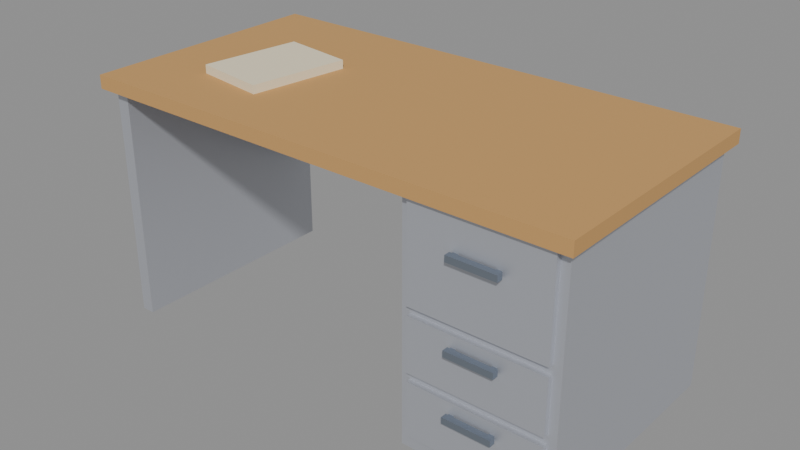 # Source: office-desk.blend  (saved by Blender 5.2.44; exported with 4.5.12 LTS)
import bpy
from mathutils import Matrix  # noqa: F401  (used for matrix-valued properties, if any)

bpy.ops.wm.read_factory_settings(use_empty=True)
scene = bpy.context.scene
scene.name = 'Scene'

# ---- collections
col_office_desk = bpy.data.collections.new('Office desk'); scene.collection.children.link(col_office_desk)

# ---- materials (node trees are filled in below, after node groups)
mat_light_wood = bpy.data.materials.new('Light wood')
mat_light_wood.diffuse_color = (0.5776, 0.3231, 0.1119, 1.0)
mat_light_wood.roughness = 0.8
mat_hull = bpy.data.materials.new('Hull')
mat_hull.diffuse_color = (0.5841, 0.6038, 0.6584, 1.0)
mat_hull.metallic = 0.6
mat_dark_hull = bpy.data.materials.new('Dark hull')
mat_dark_hull.diffuse_color = (0.1022, 0.117, 0.162, 1.0)
mat_dark_hull.metallic = 0.6
mat_steel = bpy.data.materials.new('Steel')
mat_steel.diffuse_color = (0.402, 0.4621, 0.5457, 1.0)
mat_steel.roughness = 0.3
mat_steel.metallic = 1.0
mat_paper = bpy.data.materials.new('Paper')
mat_paper.diffuse_color = (0.8632, 0.7682, 0.552, 1.0)
mat_paper.roughness = 1.0

# ---- material node trees
mat_light_wood.use_nodes = True; mat_light_wood.node_tree.nodes.clear()
_N = mat_light_wood.node_tree.nodes; _L = mat_light_wood.node_tree.links
n0 = _N.new('ShaderNodeBsdfPrincipled'); n0.name = 'Principled BSDF'; n0.location = (-200, 100)
n0.inputs[0].default_value = (0.5776, 0.3231, 0.1119, 1.0)
n0.inputs[2].default_value = 0.8
n0.inputs[10].default_value = 0.005
n1 = _N.new('ShaderNodeOutputMaterial'); n1.name = 'Material Output'; n1.location = (200, 100)
_L.new(n0.outputs[0], n1.inputs[0])
n1.is_active_output = True
mat_hull.use_nodes = True; mat_hull.node_tree.nodes.clear()
_N = mat_hull.node_tree.nodes; _L = mat_hull.node_tree.links
n0 = _N.new('ShaderNodeBsdfPrincipled'); n0.name = 'Principled BSDF'; n0.location = (-200, 100)
n0.inputs[0].default_value = (0.5841, 0.6038, 0.6584, 1.0)
n0.inputs[1].default_value = 0.6
n0.inputs[2].default_value = 0.4
n0.inputs[10].default_value = 0.005
n1 = _N.new('ShaderNodeOutputMaterial'); n1.name = 'Material Output'; n1.location = (200, 100)
_L.new(n0.outputs[0], n1.inputs[0])
n1.is_active_output = True
mat_dark_hull.use_nodes = True; mat_dark_hull.node_tree.nodes.clear()
_N = mat_dark_hull.node_tree.nodes; _L = mat_dark_hull.node_tree.links
n0 = _N.new('ShaderNodeBsdfPrincipled'); n0.name = 'Principled BSDF'; n0.location = (-200, 100)
n0.inputs[0].default_value = (0.1022, 0.117, 0.162, 1.0)
n0.inputs[1].default_value = 0.6
n0.inputs[2].default_value = 0.4
n0.inputs[10].default_value = 0.005
n1 = _N.new('ShaderNodeOutputMaterial'); n1.name = 'Material Output'; n1.location = (200, 100)
_L.new(n0.outputs[0], n1.inputs[0])
n1.is_active_output = True
mat_steel.use_nodes = True; mat_steel.node_tree.nodes.clear()
_N = mat_steel.node_tree.nodes; _L = mat_steel.node_tree.links
n0 = _N.new('ShaderNodeBsdfPrincipled'); n0.name = 'Principled BSDF'; n0.location = (-200, 100)
n0.inputs[0].default_value = (0.402, 0.4621, 0.5457, 1.0)
n0.inputs[1].default_value = 1.0
n0.inputs[2].default_value = 0.3
n0.inputs[10].default_value = 0.005
n1 = _N.new('ShaderNodeOutputMaterial'); n1.name = 'Material Output'; n1.location = (200, 100)
_L.new(n0.outputs[0], n1.inputs[0])
n1.is_active_output = True
mat_paper.use_nodes = True; mat_paper.node_tree.nodes.clear()
_N = mat_paper.node_tree.nodes; _L = mat_paper.node_tree.links
n0 = _N.new('ShaderNodeBsdfPrincipled'); n0.name = 'Principled BSDF'; n0.location = (-200, 100)
n0.inputs[0].default_value = (0.8632, 0.7682, 0.552, 1.0)
n0.inputs[2].default_value = 1.0
n0.inputs[10].default_value = 0.005
n1 = _N.new('ShaderNodeOutputMaterial'); n1.name = 'Material Output'; n1.location = (200, 100)
_L.new(n0.outputs[0], n1.inputs[0])
n1.is_active_output = True

# ---- meshes
me_desk_top = bpy.data.meshes.new('Desk top')
me_desk_top.from_pydata([(-0.75, -0.375, 0.7), (0.75, -0.375, 0.7), (0.75, 0.375, 0.7), (-0.75, 0.375, 0.7), (-0.75, -0.375, 0.74), (0.75, -0.375, 0.74), (0.75, 0.375, 0.74), (-0.75, 0.375, 0.74)], [], [(0, 3, 2, 1), (4, 5, 6, 7), (0, 1, 5, 4), (1, 2, 6, 5), (2, 3, 7, 6), (3, 0, 4, 7)])
me_desk_top.materials.append(mat_light_wood)
me_desk_top.update()
me_desk_pedestal = bpy.data.meshes.new('Desk pedestal')
me_desk_pedestal.from_pydata([(0.29, -0.345, 0.0), (0.73, -0.345, 0.0), (0.73, 0.345, 0.0), (0.29, 0.345, 0.0), (0.29, -0.345, 0.7), (0.73, -0.345, 0.7), (0.73, 0.345, 0.7), (0.29, 0.345, 0.7)], [], [(0, 3, 2, 1), (4, 5, 6, 7), (0, 1, 5, 4), (1, 2, 6, 5), (2, 3, 7, 6), (3, 0, 4, 7)])
me_desk_pedestal.materials.append(mat_hull)
me_desk_pedestal.update()
me_desk_panel_leg = bpy.data.meshes.new('Desk panel leg')
me_desk_panel_leg.from_pydata([(-0.72, -0.345, 0.0), (-0.68, -0.345, 0.0), (-0.68, 0.345, 0.0), (-0.72, 0.345, 0.0), (-0.72, -0.345, 0.7), (-0.68, -0.345, 0.7), (-0.68, 0.345, 0.7), (-0.72, 0.345, 0.7)], [], [(0, 3, 2, 1), (4, 5, 6, 7), (0, 1, 5, 4), (1, 2, 6, 5), (2, 3, 7, 6), (3, 0, 4, 7)])
me_desk_panel_leg.materials.append(mat_hull)
me_desk_panel_leg.update()
me_desk_modesty_panel = bpy.data.meshes.new('Desk modesty panel')
me_desk_modesty_panel.from_pydata([(-0.7, 0.305, 0.3), (0.2, 0.305, 0.3), (0.2, 0.325, 0.3), (-0.7, 0.325, 0.3), (-0.7, 0.305, 0.69), (0.2, 0.305, 0.69), (0.2, 0.325, 0.69), (-0.7, 0.325, 0.69)], [], [(0, 3, 2, 1), (4, 5, 6, 7), (0, 1, 5, 4), (1, 2, 6, 5), (2, 3, 7, 6), (3, 0, 4, 7)])
me_desk_modesty_panel.materials.append(mat_dark_hull)
me_desk_modesty_panel.update()
me_desk_drawers = bpy.data.meshes.new('Desk drawers')
me_desk_drawers.from_pydata([(0.315, -0.36, 0.045), (0.705, -0.36, 0.045), (0.705, -0.33, 0.045), (0.315, -0.33, 0.045), (0.315, -0.36, 0.205), (0.705, -0.36, 0.205), (0.705, -0.33, 0.205), (0.315, -0.33, 0.205), (0.315, -0.36, 0.23), (0.705, -0.36, 0.23), (0.705, -0.33, 0.23), (0.315, -0.33, 0.23), (0.315, -0.36, 0.39), (0.705, -0.36, 0.39), (0.705, -0.33, 0.39), (0.315, -0.33, 0.39), (0.315, -0.36, 0.415), (0.705, -0.36, 0.415), (0.705, -0.33, 0.415), (0.315, -0.33, 0.415), (0.315, -0.36, 0.695), (0.705, -0.36, 0.695), (0.705, -0.33, 0.695), (0.315, -0.33, 0.695)], [], [(0, 3, 2, 1), (4, 5, 6, 7), (0, 1, 5, 4), (1, 2, 6, 5), (2, 3, 7, 6), (3, 0, 4, 7), (8, 11, 10, 9), (12, 13, 14, 15), (8, 9, 13, 12), (9, 10, 14, 13), (10, 11, 15, 14), (11, 8, 12, 15), (16, 19, 18, 17), (20, 21, 22, 23), (16, 17, 21, 20), (17, 18, 22, 21), (18, 19, 23, 22), (19, 16, 20, 23)])
me_desk_drawers.materials.append(mat_hull)
me_desk_drawers.update()
me_desk_handles = bpy.data.meshes.new('Desk handles')
me_desk_handles.from_pydata([(0.44, -0.384, 0.156), (0.58, -0.384, 0.156), (0.58, -0.366, 0.156), (0.44, -0.366, 0.156), (0.44, -0.384, 0.174), (0.58, -0.384, 0.174), (0.58, -0.366, 0.174), (0.44, -0.366, 0.174), (0.445, -0.373, 0.158), (0.459, -0.373, 0.158), (0.459, -0.341, 0.158), (0.445, -0.341, 0.158), (0.445, -0.373, 0.172), (0.459, -0.373, 0.172), (0.459, -0.341, 0.172), (0.445, -0.341, 0.172), (0.561, -0.373, 0.158), (0.575, -0.373, 0.158), (0.575, -0.341, 0.158), (0.561, -0.341, 0.158), (0.561, -0.373, 0.172), (0.575, -0.373, 0.172), (0.575, -0.341, 0.172), (0.561, -0.341, 0.172), (0.44, -0.384, 0.341), (0.58, -0.384, 0.341), (0.58, -0.366, 0.341), (0.44, -0.366, 0.341), (0.44, -0.384, 0.359), (0.58, -0.384, 0.359), (0.58, -0.366, 0.359), (0.44, -0.366, 0.359), (0.445, -0.373, 0.343), (0.459, -0.373, 0.343), (0.459, -0.341, 0.343), (0.445, -0.341, 0.343), (0.445, -0.373, 0.357), (0.459, -0.373, 0.357), (0.459, -0.341, 0.357), (0.445, -0.341, 0.357), (0.561, -0.373, 0.343), (0.575, -0.373, 0.343), (0.575, -0.341, 0.343), (0.561, -0.341, 0.343), (0.561, -0.373, 0.357), (0.575, -0.373, 0.357), (0.575, -0.341, 0.357), (0.561, -0.341, 0.357), (0.44, -0.384, 0.586), (0.58, -0.384, 0.586), (0.58, -0.366, 0.586), (0.44, -0.366, 0.586), (0.44, -0.384, 0.604), (0.58, -0.384, 0.604), (0.58, -0.366, 0.604), (0.44, -0.366, 0.604), (0.445, -0.373, 0.588), (0.459, -0.373, 0.588), (0.459, -0.341, 0.588), (0.445, -0.341, 0.588), (0.445, -0.373, 0.602), (0.459, -0.373, 0.602), (0.459, -0.341, 0.602), (0.445, -0.341, 0.602), (0.561, -0.373, 0.588), (0.575, -0.373, 0.588), (0.575, -0.341, 0.588), (0.561, -0.341, 0.588), (0.561, -0.373, 0.602), (0.575, -0.373, 0.602), (0.575, -0.341, 0.602), (0.561, -0.341, 0.602)], [], [(0, 3, 2, 1), (4, 5, 6, 7), (0, 1, 5, 4), (1, 2, 6, 5), (2, 3, 7, 6), (3, 0, 4, 7), (8, 11, 10, 9), (12, 13, 14, 15), (8, 9, 13, 12), (9, 10, 14, 13), (10, 11, 15, 14), (11, 8, 12, 15), (16, 19, 18, 17), (20, 21, 22, 23), (16, 17, 21, 20), (17, 18, 22, 21), (18, 19, 23, 22), (19, 16, 20, 23), (24, 27, 26, 25), (28, 29, 30, 31), (24, 25, 29, 28), (25, 26, 30, 29), (26, 27, 31, 30), (27, 24, 28, 31), (32, 35, 34, 33), (36, 37, 38, 39), (32, 33, 37, 36), (33, 34, 38, 37), (34, 35, 39, 38), (35, 32, 36, 39), (40, 43, 42, 41), (44, 45, 46, 47), (40, 41, 45, 44), (41, 42, 46, 45), (42, 43, 47, 46), (43, 40, 44, 47), (48, 51, 50, 49), (52, 53, 54, 55), (48, 49, 53, 52), (49, 50, 54, 53), (50, 51, 55, 54), (51, 48, 52, 55), (56, 59, 58, 57), (60, 61, 62, 63), (56, 57, 61, 60), (57, 58, 62, 61), (58, 59, 63, 62), (59, 56, 60, 63), (64, 67, 66, 65), (68, 69, 70, 71), (64, 65, 69, 68), (65, 66, 70, 69), (66, 67, 71, 70), (67, 64, 68, 71)])
me_desk_handles.materials.append(mat_steel)
me_desk_handles.update()
me_desk_papers = bpy.data.meshes.new('Desk papers')
me_desk_papers.from_pydata([(-0.5368, -0.1827, 0.74), (-0.3189, -0.2134, 0.74), (-0.2772, 0.08372, 0.74), (-0.495, 0.1143, 0.74), (-0.5368, -0.1827, 0.765), (-0.3189, -0.2134, 0.765), (-0.2772, 0.08372, 0.765), (-0.495, 0.1143, 0.765)], [], [(0, 3, 2, 1), (4, 5, 6, 7), (0, 1, 5, 4), (1, 2, 6, 5), (2, 3, 7, 6), (3, 0, 4, 7)])
me_desk_papers.materials.append(mat_paper)
me_desk_papers.update()

# ---- objects
ob_desk_top = bpy.data.objects.new('Desk top', me_desk_top)
ob_desk_pedestal = bpy.data.objects.new('Desk pedestal', me_desk_pedestal)
ob_desk_panel_leg = bpy.data.objects.new('Desk panel leg', me_desk_panel_leg)
ob_desk_modesty_panel = bpy.data.objects.new('Desk modesty panel', me_desk_modesty_panel)
ob_desk_drawers = bpy.data.objects.new('Desk drawers', me_desk_drawers)
ob_desk_handles = bpy.data.objects.new('Desk handles', me_desk_handles)
ob_desk_papers = bpy.data.objects.new('Desk papers', me_desk_papers)

# ---- transforms, parenting, visibility, modifiers, constraints
ob_desk_top.location = (0.0, 0.0, 0.0)
ob_desk_pedestal.location = (0.0, 0.0, 0.0)
ob_desk_panel_leg.location = (0.0, 0.0, 0.0)
ob_desk_modesty_panel.location = (0.0, 0.0, 0.0)
ob_desk_drawers.location = (0.0, 0.0, 0.0)
ob_desk_handles.location = (0.0, 0.0, 0.0)
ob_desk_papers.location = (0.0, 0.0, 0.0)

# ---- collection membership
col_office_desk.objects.link(ob_desk_top)
col_office_desk.objects.link(ob_desk_pedestal)
col_office_desk.objects.link(ob_desk_panel_leg)
col_office_desk.objects.link(ob_desk_modesty_panel)
col_office_desk.objects.link(ob_desk_drawers)
col_office_desk.objects.link(ob_desk_handles)
col_office_desk.objects.link(ob_desk_papers)

# ---- scene / render settings (as saved in the file)
scene.frame_start = 1; scene.frame_end = 24; scene.frame_set(1)
scene.render.engine = 'BLENDER_EEVEE_NEXT'
scene.render.bake_bias = 0.0
scene.render.bake_samples = 0
scene.render.compositor_device = 'GPU'
scene.eevee.use_volume_custom_range = False
scene.eevee.fast_gi_thickness_near = 0.1
scene.eevee.fast_gi_thickness_far = 0.0
scene.eevee.ray_tracing_options.screen_trace_thickness = 0.1
bpy.context.view_layer.update()

# ---- added for rendering (the .blend has no active camera and no usable light): camera, sun + grey world if the file has none
cam_auto = bpy.data.cameras.new('AutoCamera')
cam_auto.lens = 50.0
cam_auto.sensor_width = 36.0
cam_auto.clip_end = 1000.0
ob_auto_camera = bpy.data.objects.new('AutoCamera', cam_auto)
scene.collection.objects.link(ob_auto_camera)
ob_auto_camera.location = (1.70886, -2.05514, 1.74959)
ob_auto_camera.rotation_euler = (1.09748, -7.21219e-08, 0.694738)
scene.camera = ob_auto_camera
light_auto_sun = bpy.data.lights.new('AutoSun', 'SUN')
light_auto_sun.energy = 3.0
light_auto_sun.angle = 0.0523599
ob_auto_sun = bpy.data.objects.new('AutoSun', light_auto_sun)
scene.collection.objects.link(ob_auto_sun)
ob_auto_sun.rotation_euler = (0.872665, 0.174533, 0.523599)
if scene.world is None:
    world_auto = bpy.data.worlds.new('AutoWorld')
    world_auto.color = (0.3, 0.3, 0.3)
    scene.world = world_auto
bpy.context.view_layer.update()
